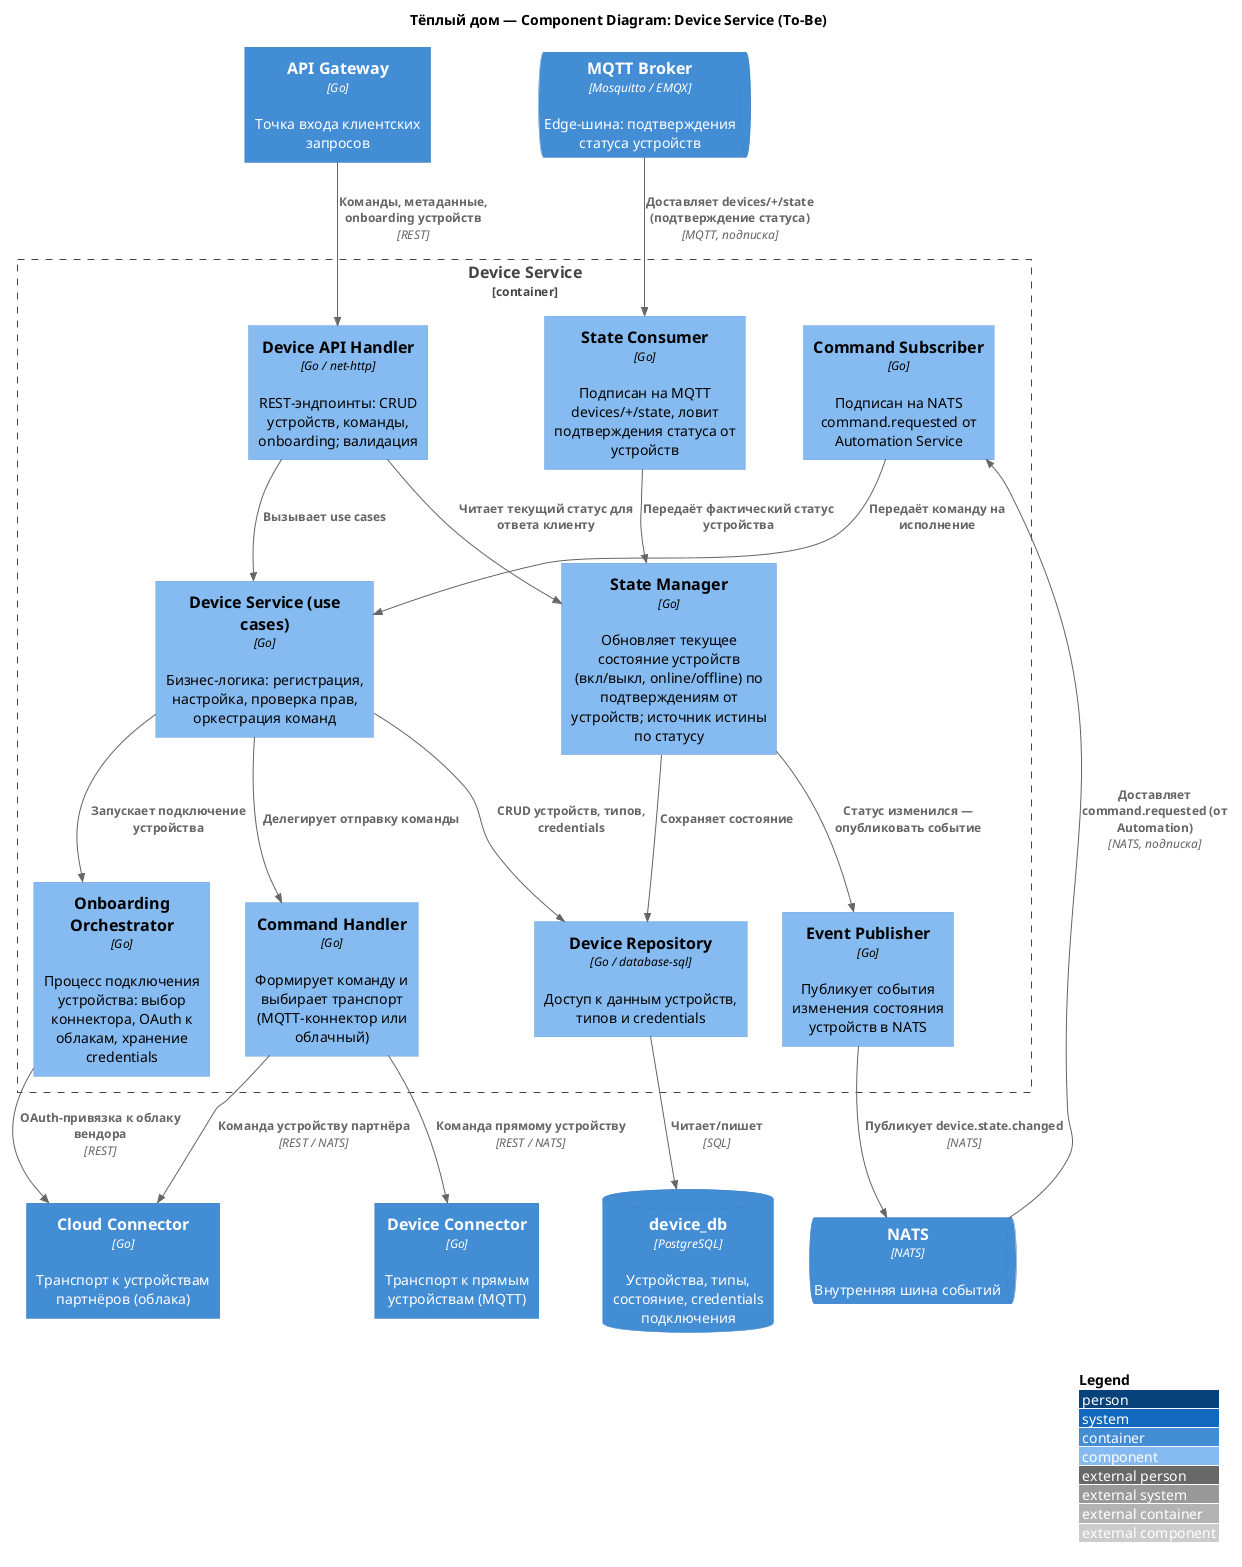

The diagram above was rendered by PlantUML. Its source (embedded in the PNG):
@startuml C3-DeviceService
title Тёплый дом — Component Diagram: Device Service (To-Be)

!include <C4/C4_Component>

LAYOUT_WITH_LEGEND()

Container(gateway, "API Gateway", "Go", "Точка входа клиентских запросов")
Container(connector, "Device Connector", "Go", "Транспорт к прямым устройствам (MQTT)")
Container(cloud_connector, "Cloud Connector", "Go", "Транспорт к устройствам партнёров (облака)")
ContainerQueue(mqtt, "MQTT Broker", "Mosquitto / EMQX", "Edge-шина: подтверждения статуса устройств")
ContainerQueue(nats, "NATS", "NATS", "Внутренняя шина событий")

Container_Boundary(device_svc, "Device Service") {

    Component(api, "Device API Handler", "Go / net-http", "REST-эндпоинты: CRUD устройств, команды, onboarding; валидация")

    Component(command_subscriber, "Command Subscriber", "Go", "Подписан на NATS command.requested от Automation Service")

    Component(state_consumer, "State Consumer", "Go", "Подписан на MQTT devices/+/state, ловит подтверждения статуса от устройств")

    Component(device_service, "Device Service (use cases)", "Go", "Бизнес-логика: регистрация, настройка, проверка прав, оркестрация команд")

    Component(onboarding, "Onboarding Orchestrator", "Go", "Процесс подключения устройства: выбор коннектора, OAuth к облакам, хранение credentials")

    Component(state_manager, "State Manager", "Go", "Обновляет текущее состояние устройств (вкл/выкл, online/offline) по подтверждениям от устройств; источник истины по статусу")

    Component(command_handler, "Command Handler", "Go", "Формирует команду и выбирает транспорт (MQTT-коннектор или облачный)")

    Component(repo, "Device Repository", "Go / database-sql", "Доступ к данным устройств, типов и credentials")

    Component(event_publisher, "Event Publisher", "Go", "Публикует события изменения состояния устройств в NATS")
}

ContainerDb(device_db, "device_db", "PostgreSQL", "Устройства, типы, состояние, credentials подключения")

' ==== Входящие запросы ====
Rel(gateway, api, "Команды, метаданные, onboarding устройств", "REST")
Rel(nats, command_subscriber, "Доставляет command.requested (от Automation)", "NATS, подписка")
Rel(mqtt, state_consumer, "Доставляет devices/+/state (подтверждение статуса)", "MQTT, подписка")

' ==== Внутренние связи ====
Rel(api, device_service, "Вызывает use cases")
Rel(command_subscriber, device_service, "Передаёт команду на исполнение")
Rel(device_service, onboarding, "Запускает подключение устройства")
Rel(device_service, repo, "CRUD устройств, типов, credentials")
Rel(device_service, command_handler, "Делегирует отправку команды")
Rel(api, state_manager, "Читает текущий статус для ответа клиенту")

' ==== Обновление статуса по подтверждению от устройства ====
Rel(state_consumer, state_manager, "Передаёт фактический статус устройства")
Rel(state_manager, repo, "Сохраняет состояние")
Rel(state_manager, event_publisher, "Статус изменился — опубликовать событие")

' ==== Внешние связи ====
Rel(repo, device_db, "Читает/пишет", "SQL")
Rel(command_handler, connector, "Команда прямому устройству", "REST / NATS")
Rel(command_handler, cloud_connector, "Команда устройству партнёра", "REST / NATS")
Rel(onboarding, cloud_connector, "OAuth-привязка к облаку вендора", "REST")
Rel(event_publisher, nats, "Публикует device.state.changed", "NATS")

@enduml